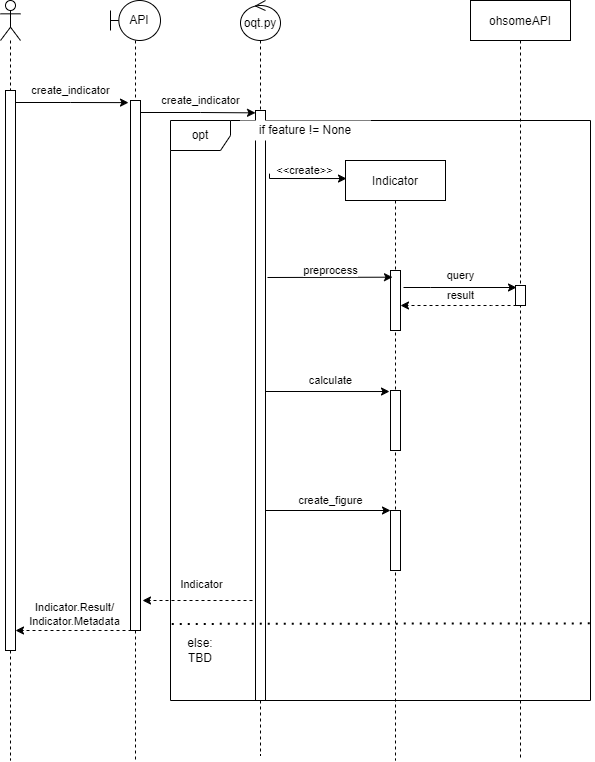

The diagram above was exported from draw.io. Its source (the exported page's mxGraphModel, read from the mxfile embedded in the PNG):
<mxGraphModel dx="1728" dy="932" grid="1" gridSize="10" guides="1" tooltips="1" connect="1" arrows="1" fold="1" page="1" pageScale="1" pageWidth="850" pageHeight="1100" math="0" shadow="0">
  <root>
    <mxCell id="0" />
    <mxCell id="1" parent="0" />
    <mxCell id="RkgCNi8kKASeo4aPOwPu-42" value="opt" style="shape=umlFrame;whiteSpace=wrap;html=1;rounded=0;shadow=0;glass=0;sketch=0;" parent="1" vertex="1">
      <mxGeometry x="200" y="200" width="420" height="580" as="geometry" />
    </mxCell>
    <mxCell id="3nuBFxr9cyL0pnOWT2aG-1" value="Indicator" style="shape=umlLifeline;perimeter=lifelinePerimeter;container=1;collapsible=0;recursiveResize=0;rounded=0;shadow=0;strokeWidth=1;glass=0;sketch=0;size=40;" parent="1" vertex="1">
      <mxGeometry x="375" y="240" width="100" height="600" as="geometry" />
    </mxCell>
    <mxCell id="3nuBFxr9cyL0pnOWT2aG-2" value="" style="points=[];perimeter=orthogonalPerimeter;rounded=0;shadow=0;strokeWidth=1;" parent="3nuBFxr9cyL0pnOWT2aG-1" vertex="1">
      <mxGeometry x="45" y="110" width="10" height="60" as="geometry" />
    </mxCell>
    <mxCell id="RkgCNi8kKASeo4aPOwPu-27" value="" style="points=[];perimeter=orthogonalPerimeter;rounded=0;shadow=0;strokeWidth=1;" parent="3nuBFxr9cyL0pnOWT2aG-1" vertex="1">
      <mxGeometry x="45" y="350" width="10" height="60" as="geometry" />
    </mxCell>
    <mxCell id="RkgCNi8kKASeo4aPOwPu-25" value="" style="points=[];perimeter=orthogonalPerimeter;rounded=0;shadow=0;strokeWidth=1;" parent="3nuBFxr9cyL0pnOWT2aG-1" vertex="1">
      <mxGeometry x="45" y="230" width="10" height="60" as="geometry" />
    </mxCell>
    <mxCell id="RkgCNi8kKASeo4aPOwPu-11" style="edgeStyle=orthogonalEdgeStyle;rounded=0;orthogonalLoop=1;jettySize=auto;html=1;endArrow=none;endFill=0;dashed=1;" parent="1" source="RkgCNi8kKASeo4aPOwPu-12" edge="1">
      <mxGeometry relative="1" as="geometry">
        <mxPoint x="40" y="840" as="targetPoint" />
        <Array as="points">
          <mxPoint x="40" y="580" />
        </Array>
      </mxGeometry>
    </mxCell>
    <mxCell id="RkgCNi8kKASeo4aPOwPu-5" value="" style="shape=umlActor;verticalLabelPosition=bottom;verticalAlign=top;html=1;outlineConnect=0;rounded=0;shadow=0;glass=0;sketch=0;" parent="1" vertex="1">
      <mxGeometry x="30" y="80" width="20" height="40" as="geometry" />
    </mxCell>
    <mxCell id="RkgCNi8kKASeo4aPOwPu-19" style="edgeStyle=orthogonalEdgeStyle;rounded=0;orthogonalLoop=1;jettySize=auto;html=1;entryX=0.5;entryY=0;entryDx=0;entryDy=0;entryPerimeter=0;dashed=1;endArrow=none;endFill=0;" parent="1" source="RkgCNi8kKASeo4aPOwPu-6" target="RkgCNi8kKASeo4aPOwPu-18" edge="1">
      <mxGeometry relative="1" as="geometry" />
    </mxCell>
    <mxCell id="RkgCNi8kKASeo4aPOwPu-6" value="oqt.py" style="ellipse;shape=umlControl;whiteSpace=wrap;html=1;rounded=0;shadow=0;glass=0;sketch=0;" parent="1" vertex="1">
      <mxGeometry x="270" y="80" width="40" height="40" as="geometry" />
    </mxCell>
    <mxCell id="RkgCNi8kKASeo4aPOwPu-14" style="edgeStyle=orthogonalEdgeStyle;rounded=0;orthogonalLoop=1;jettySize=auto;html=1;dashed=1;endArrow=none;endFill=0;" parent="1" source="RkgCNi8kKASeo4aPOwPu-15" edge="1">
      <mxGeometry relative="1" as="geometry">
        <mxPoint x="165" y="840" as="targetPoint" />
        <Array as="points">
          <mxPoint x="165" y="790" />
        </Array>
      </mxGeometry>
    </mxCell>
    <mxCell id="RkgCNi8kKASeo4aPOwPu-7" value="API" style="shape=umlBoundary;whiteSpace=wrap;html=1;rounded=0;shadow=0;glass=0;sketch=0;" parent="1" vertex="1">
      <mxGeometry x="140" y="80" width="50" height="40" as="geometry" />
    </mxCell>
    <mxCell id="RkgCNi8kKASeo4aPOwPu-8" value="ohsomeAPI" style="shape=umlLifeline;perimeter=lifelinePerimeter;container=1;collapsible=0;recursiveResize=0;rounded=0;shadow=0;strokeWidth=1;glass=0;sketch=0;" parent="1" vertex="1">
      <mxGeometry x="500" y="80" width="100" height="760" as="geometry" />
    </mxCell>
    <mxCell id="RkgCNi8kKASeo4aPOwPu-9" value="" style="points=[];perimeter=orthogonalPerimeter;rounded=0;shadow=0;strokeWidth=1;" parent="RkgCNi8kKASeo4aPOwPu-8" vertex="1">
      <mxGeometry x="45" y="285" width="10" height="20" as="geometry" />
    </mxCell>
    <mxCell id="RkgCNi8kKASeo4aPOwPu-20" value="&lt;div&gt;create_indicator&lt;/div&gt;" style="edgeStyle=orthogonalEdgeStyle;rounded=0;orthogonalLoop=1;jettySize=auto;html=1;endArrow=classic;endFill=1;entryX=-0.2;entryY=0.004;entryDx=0;entryDy=0;entryPerimeter=0;" parent="1" source="RkgCNi8kKASeo4aPOwPu-12" target="RkgCNi8kKASeo4aPOwPu-15" edge="1">
      <mxGeometry x="-0.0266" y="12" relative="1" as="geometry">
        <mxPoint x="170" y="183" as="targetPoint" />
        <Array as="points">
          <mxPoint x="100" y="182" />
          <mxPoint x="100" y="182" />
        </Array>
        <mxPoint as="offset" />
      </mxGeometry>
    </mxCell>
    <mxCell id="RkgCNi8kKASeo4aPOwPu-12" value="" style="points=[];perimeter=orthogonalPerimeter;rounded=0;shadow=0;strokeWidth=1;" parent="1" vertex="1">
      <mxGeometry x="35" y="170" width="10" height="560" as="geometry" />
    </mxCell>
    <mxCell id="RkgCNi8kKASeo4aPOwPu-13" style="edgeStyle=orthogonalEdgeStyle;rounded=0;orthogonalLoop=1;jettySize=auto;html=1;endArrow=none;endFill=0;dashed=1;" parent="1" source="RkgCNi8kKASeo4aPOwPu-5" target="RkgCNi8kKASeo4aPOwPu-12" edge="1">
      <mxGeometry relative="1" as="geometry">
        <mxPoint x="40" y="650" as="targetPoint" />
        <mxPoint x="40" y="120" as="sourcePoint" />
        <Array as="points" />
      </mxGeometry>
    </mxCell>
    <mxCell id="RkgCNi8kKASeo4aPOwPu-22" value="create_indicator" style="edgeStyle=orthogonalEdgeStyle;rounded=0;orthogonalLoop=1;jettySize=auto;html=1;endArrow=classic;endFill=1;entryX=0;entryY=0.004;entryDx=0;entryDy=0;entryPerimeter=0;" parent="1" source="RkgCNi8kKASeo4aPOwPu-15" target="RkgCNi8kKASeo4aPOwPu-18" edge="1">
      <mxGeometry x="0.0435" y="12" relative="1" as="geometry">
        <mxPoint x="290" y="460" as="targetPoint" />
        <Array as="points">
          <mxPoint x="230" y="192" />
          <mxPoint x="230" y="192" />
        </Array>
        <mxPoint as="offset" />
      </mxGeometry>
    </mxCell>
    <mxCell id="RkgCNi8kKASeo4aPOwPu-15" value="" style="points=[];perimeter=orthogonalPerimeter;rounded=0;shadow=0;strokeWidth=1;" parent="1" vertex="1">
      <mxGeometry x="160" y="180" width="10" height="530" as="geometry" />
    </mxCell>
    <mxCell id="RkgCNi8kKASeo4aPOwPu-16" style="edgeStyle=orthogonalEdgeStyle;rounded=0;orthogonalLoop=1;jettySize=auto;html=1;dashed=1;endArrow=none;endFill=0;" parent="1" source="RkgCNi8kKASeo4aPOwPu-7" target="RkgCNi8kKASeo4aPOwPu-15" edge="1">
      <mxGeometry relative="1" as="geometry">
        <mxPoint x="180" y="790" as="targetPoint" />
        <mxPoint x="170" y="120" as="sourcePoint" />
        <Array as="points" />
      </mxGeometry>
    </mxCell>
    <mxCell id="RkgCNi8kKASeo4aPOwPu-17" style="edgeStyle=orthogonalEdgeStyle;rounded=0;orthogonalLoop=1;jettySize=auto;html=1;dashed=1;endArrow=none;endFill=0;" parent="1" source="RkgCNi8kKASeo4aPOwPu-18" edge="1">
      <mxGeometry relative="1" as="geometry">
        <mxPoint x="290" y="835" as="targetPoint" />
        <Array as="points">
          <mxPoint x="290" y="835" />
        </Array>
      </mxGeometry>
    </mxCell>
    <mxCell id="RkgCNi8kKASeo4aPOwPu-33" value="Indicator" style="edgeStyle=orthogonalEdgeStyle;rounded=0;orthogonalLoop=1;jettySize=auto;html=1;endArrow=classic;endFill=1;dashed=1;" parent="1" edge="1">
      <mxGeometry x="-0.0185" y="-16" relative="1" as="geometry">
        <mxPoint x="172" y="680" as="targetPoint" />
        <Array as="points">
          <mxPoint x="172" y="680" />
        </Array>
        <mxPoint as="offset" />
        <mxPoint x="288" y="680.0000000000002" as="sourcePoint" />
      </mxGeometry>
    </mxCell>
    <mxCell id="RkgCNi8kKASeo4aPOwPu-18" value="" style="points=[];perimeter=orthogonalPerimeter;rounded=0;shadow=0;strokeWidth=1;" parent="1" vertex="1">
      <mxGeometry x="285" y="190" width="10" height="590" as="geometry" />
    </mxCell>
    <mxCell id="RkgCNi8kKASeo4aPOwPu-23" value="preprocess" style="edgeStyle=orthogonalEdgeStyle;rounded=0;orthogonalLoop=1;jettySize=auto;html=1;endArrow=classic;endFill=1;entryX=0.47;entryY=0.169;entryDx=0;entryDy=0;entryPerimeter=0;" parent="1" edge="1">
      <mxGeometry x="0.0083" y="7" relative="1" as="geometry">
        <mxPoint x="422" y="356.68000000000006" as="targetPoint" />
        <mxPoint x="297" y="357" as="sourcePoint" />
        <Array as="points">
          <mxPoint x="297" y="357" />
        </Array>
        <mxPoint as="offset" />
      </mxGeometry>
    </mxCell>
    <mxCell id="RkgCNi8kKASeo4aPOwPu-24" value="calculate" style="edgeStyle=orthogonalEdgeStyle;rounded=0;orthogonalLoop=1;jettySize=auto;html=1;endArrow=classic;endFill=1;entryX=-0.1;entryY=0.017;entryDx=0;entryDy=0;entryPerimeter=0;" parent="1" target="RkgCNi8kKASeo4aPOwPu-25" edge="1">
      <mxGeometry x="0.2075" y="11" relative="1" as="geometry">
        <mxPoint x="459" y="494" as="targetPoint" />
        <mxPoint x="295" y="496" as="sourcePoint" />
        <Array as="points">
          <mxPoint x="295" y="471" />
        </Array>
        <mxPoint as="offset" />
      </mxGeometry>
    </mxCell>
    <mxCell id="RkgCNi8kKASeo4aPOwPu-29" value="&amp;lt;&amp;lt;create&amp;gt;&amp;gt;" style="edgeStyle=orthogonalEdgeStyle;rounded=0;orthogonalLoop=1;jettySize=auto;html=1;endArrow=classic;endFill=1;exitX=1.4;exitY=0.107;exitDx=0;exitDy=0;exitPerimeter=0;entryX=0.01;entryY=0.032;entryDx=0;entryDy=0;entryPerimeter=0;" parent="1" source="RkgCNi8kKASeo4aPOwPu-18" edge="1">
      <mxGeometry x="-0.0532" y="-8" relative="1" as="geometry">
        <mxPoint x="376" y="258.03999999999996" as="targetPoint" />
        <mxPoint x="385" y="245" as="sourcePoint" />
        <Array as="points">
          <mxPoint x="299" y="258" />
        </Array>
        <mxPoint x="1" y="-16" as="offset" />
      </mxGeometry>
    </mxCell>
    <mxCell id="RkgCNi8kKASeo4aPOwPu-26" value="create_figure" style="edgeStyle=orthogonalEdgeStyle;rounded=0;orthogonalLoop=1;jettySize=auto;html=1;endArrow=classic;endFill=1;entryX=0;entryY=0;entryDx=0;entryDy=0;entryPerimeter=0;" parent="1" target="RkgCNi8kKASeo4aPOwPu-27" edge="1">
      <mxGeometry x="0.04" y="10" relative="1" as="geometry">
        <mxPoint x="420" y="675" as="targetPoint" />
        <mxPoint x="295" y="590" as="sourcePoint" />
        <Array as="points">
          <mxPoint x="295" y="590" />
        </Array>
        <mxPoint as="offset" />
      </mxGeometry>
    </mxCell>
    <mxCell id="RkgCNi8kKASeo4aPOwPu-32" value="query" style="edgeStyle=orthogonalEdgeStyle;rounded=0;orthogonalLoop=1;jettySize=auto;html=1;endArrow=classic;endFill=1;entryX=0.1;entryY=0.1;entryDx=0;entryDy=0;entryPerimeter=0;" parent="1" target="RkgCNi8kKASeo4aPOwPu-9" edge="1">
      <mxGeometry x="0.0088" y="12" relative="1" as="geometry">
        <mxPoint x="788" y="455" as="targetPoint" />
        <mxPoint x="433" y="367" as="sourcePoint" />
        <Array as="points">
          <mxPoint x="460" y="367" />
          <mxPoint x="460" y="367" />
        </Array>
        <mxPoint as="offset" />
      </mxGeometry>
    </mxCell>
    <mxCell id="RkgCNi8kKASeo4aPOwPu-35" value="result" style="edgeStyle=orthogonalEdgeStyle;rounded=0;orthogonalLoop=1;jettySize=auto;html=1;entryX=0.9;entryY=0.978;entryDx=0;entryDy=0;entryPerimeter=0;endArrow=classic;endFill=1;dashed=1;" parent="1" edge="1">
      <mxGeometry x="-0.0345" y="-10" relative="1" as="geometry">
        <mxPoint x="546" y="384.99999999999994" as="sourcePoint" />
        <mxPoint x="430" y="384.99999999999994" as="targetPoint" />
        <Array as="points">
          <mxPoint x="521" y="384.2" />
        </Array>
        <mxPoint as="offset" />
      </mxGeometry>
    </mxCell>
    <mxCell id="RkgCNi8kKASeo4aPOwPu-44" value="if feature != None" style="text;html=1;align=center;verticalAlign=middle;whiteSpace=wrap;rounded=0;shadow=0;glass=0;sketch=0;fillColor=#ffffff;" parent="1" vertex="1">
      <mxGeometry x="270" y="200" width="130" height="20" as="geometry" />
    </mxCell>
    <mxCell id="RkgCNi8kKASeo4aPOwPu-45" value="" style="endArrow=none;dashed=1;html=1;dashPattern=1 3;strokeWidth=2;exitX=0.003;exitY=0.868;exitDx=0;exitDy=0;exitPerimeter=0;entryX=1.005;entryY=0.867;entryDx=0;entryDy=0;entryPerimeter=0;" parent="1" source="RkgCNi8kKASeo4aPOwPu-42" target="RkgCNi8kKASeo4aPOwPu-42" edge="1">
      <mxGeometry width="50" height="50" relative="1" as="geometry">
        <mxPoint x="325" y="740" as="sourcePoint" />
        <mxPoint x="375" y="690" as="targetPoint" />
      </mxGeometry>
    </mxCell>
    <mxCell id="RkgCNi8kKASeo4aPOwPu-46" value="else: TBD" style="text;html=1;align=center;verticalAlign=middle;whiteSpace=wrap;rounded=0;shadow=0;glass=0;sketch=0;fillColor=#ffffff;" parent="1" vertex="1">
      <mxGeometry x="210" y="720" width="40" height="20" as="geometry" />
    </mxCell>
    <mxCell id="RkgCNi8kKASeo4aPOwPu-49" value="&lt;div&gt;Indicator.Result/&lt;/div&gt;&lt;div&gt;Indicator.Metadata&lt;br&gt;&lt;/div&gt;" style="edgeStyle=orthogonalEdgeStyle;rounded=0;orthogonalLoop=1;jettySize=auto;html=1;endArrow=classic;endFill=1;dashed=1;" parent="1" edge="1">
      <mxGeometry x="-0.0185" y="-16" relative="1" as="geometry">
        <mxPoint x="161" y="710" as="sourcePoint" />
        <mxPoint x="45" y="710" as="targetPoint" />
        <Array as="points">
          <mxPoint x="45" y="710" />
        </Array>
        <mxPoint as="offset" />
      </mxGeometry>
    </mxCell>
  </root>
</mxGraphModel>